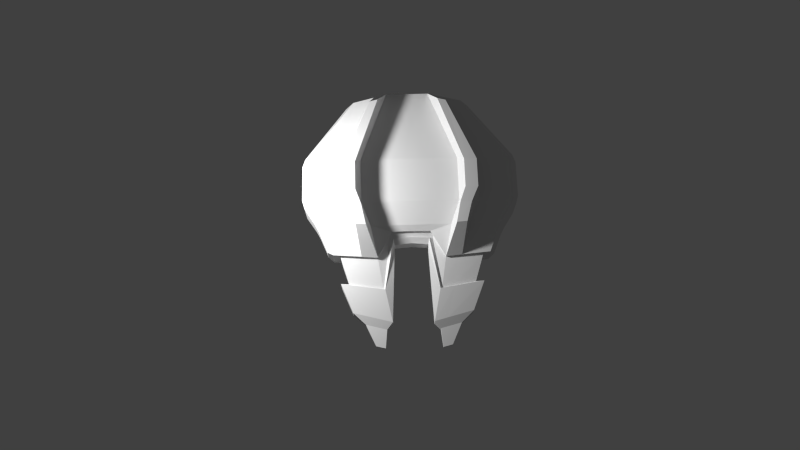 # Source: enemyS4.blend  (saved by Blender 2.76.0; exported with 4.5.12 LTS)
import bpy
from mathutils import Matrix  # noqa: F401  (used for matrix-valued properties, if any)

bpy.ops.wm.read_factory_settings(use_empty=True)
scene = bpy.context.scene
scene.name = 'Scene'

# ---- collections
col_collection_1 = bpy.data.collections.new('Collection 1'); scene.collection.children.link(col_collection_1)

# ---- materials (node trees are filled in below, after node groups)
mat_material = bpy.data.materials.new('Material')
mat_material.alpha_threshold = 0.0
mat_material.use_transparent_shadow = False
mat_material.roughness = 0.5

# ---- material node trees

# ---- world
world_world = bpy.data.worlds.new('World'); scene.world = world_world
world_world.color = (0.05088, 0.05088, 0.05088)
world_world.use_sun_shadow = False
world_world.sun_shadow_jitter_overblur = 0.0
world_world.cycles.sampling_method = 'MANUAL'
world_world.cycles.sample_map_resolution = 256

# ---- cameras
cam_camera = bpy.data.cameras.new('Camera')
cam_camera.clip_end = 100.0
cam_camera.lens = 35.0
cam_camera.sensor_width = 32.0
cam_camera.sensor_height = 18.0
cam_camera.display_size = 2.0
cam_camera.dof.focus_distance = 0.0
cam_camera.dof.aperture_fstop = 128.0
cam_camera.dof.aperture_blades = 6

# ---- lights
light_point = bpy.data.lights.new('Point', 'POINT')
light_point.transmission_factor = 0.0
light_point.energy = 100.0
light_point.shadow_buffer_clip_start = 0.5
light_point.shadow_soft_size = 0.1
light_point.shadow_maximum_resolution = 0.006
light_point.use_absolute_resolution = True
light_point.cycles.use_multiple_importance_sampling = False

# ---- meshes
me_cube = bpy.data.meshes.new('Cube')
me_cube.from_pydata([(0.2113, 0.14, 0.1105), (0.2113, 0.14, -0.1105), (0.2113, 0.0, -0.1105), (0.2113, 0.2799, 0.1105), (0.8093, 0.4078, -0.04487), (0.8093, 0.4078, 0.04487), (0.2113, 0.2799, -0.1105), (0.2113, 0.0, 0.1105), (0.04627, 0.3402, 0.1391), (-0.8162, 0.1523, -0.07472), (-0.2721, 0.3402, -0.1391), (0.8784, 0.1415, -0.04487), (0.8784, 0.1415, 0.04487), (-0.2721, 0.0, 0.1391), (-0.2721, 0.0, -0.1391), (0.04627, 0.0, -0.1391), (0.04627, 0.3402, -0.1391), (-0.2721, 0.3402, 0.1391), (-0.8162, 0.0, -0.07472), (0.04627, 0.0, 0.1391), (-0.8162, 0.1523, 0.07472), (0.3241, 0.0, 0.04487), (-0.8162, 0.0, 0.07472), (0.3241, 0.0, -0.04487), (-0.2721, 0.1701, 0.1391), (0.04627, 0.1701, -0.1391), (0.3339, 0.1167, 0.04487), (-0.2721, 0.1701, -0.1391), (-0.8162, 0.07614, -0.07472), (0.04627, 0.1701, 0.1391), (0.3339, 0.1167, -0.04487), (-0.8162, 0.07614, 0.07472), (-0.7927, 0.2429, 0.07472), (0.2113, 0.4019, 0.1105), (0.2113, 0.4019, -0.1105), (0.8556, 0.2295, -0.04487), (0.04627, 0.477, 0.1391), (-0.7927, 0.2429, -0.07472), (-0.2721, 0.477, -0.1391), (0.8556, 0.2295, 0.04487), (0.04627, 0.477, -0.1391), (-0.2721, 0.477, 0.1391), (0.61, 0.4882, 0.06675), (0.61, 0.4882, -0.06675), (0.656, 0.1876, 0.06675), (0.4337, 0.2338, 0.08862), (0.2865, 0.0, 0.06675), (0.2489, 0.0, 0.08862), (0.4337, 0.2338, -0.08862), (0.656, 0.1876, -0.06675), (0.2489, 0.0, -0.08862), (0.2865, 0.0, -0.06675), (0.293, 0.1244, 0.06675), (0.2522, 0.1322, 0.08862), (0.2522, 0.1322, -0.08862), (0.293, 0.1244, -0.06675), (0.6408, 0.287, 0.06675), (0.4261, 0.3445, 0.08862), (0.4261, 0.3445, -0.08862), (0.6408, 0.287, -0.06675), (0.4107, 0.4942, 0.06875), (0.61, 0.4318, 0.05178), (0.61, 0.4318, -0.05178), (0.4107, 0.4942, -0.06875), (0.656, 0.1986, 0.05178), (0.4337, 0.2344, 0.06875), (0.2865, 0.0, 0.05178), (0.2489, 0.0, 0.06875), (0.4337, 0.2344, -0.06875), (0.656, 0.1986, -0.05178), (0.2489, 0.0, -0.06875), (0.2865, 0.0, -0.05178), (0.293, 0.1496, 0.05178), (0.2522, 0.1556, 0.06875), (0.2522, 0.1556, -0.06875), (0.293, 0.1496, -0.05178), (0.6408, 0.2757, 0.05178), (0.4261, 0.3203, 0.06875), (0.4261, 0.3203, -0.06875), (0.6408, 0.2757, -0.05178), (0.1086, 0.3367, 0.272), (0.00404, 0.3749, 0.2901), (-0.1976, 0.3749, 0.2901), (-0.688, 0.2121, 0.2493), (-0.6731, 0.2695, 0.2493), (0.1086, 0.414, 0.272), (0.00404, 0.4616, 0.2901), (-0.1976, 0.4616, 0.2901), (0.2495, 0.3075, 0.2581), (0.2446, 0.3776, 0.2581), (0.8871, 0.3241, -0.02405), (0.8871, 0.3241, 0.02405), (0.9241, 0.1813, -0.02405), (0.9241, 0.1813, 0.02405), (0.9119, 0.2285, -0.02405), (0.9119, 0.2285, 0.02405), (1.033, 0.2571, -0.01077), (1.033, 0.2571, 0.01077), (1.049, 0.1932, -0.01077), (1.049, 0.1932, 0.01077), (1.044, 0.2143, -0.01077), (1.044, 0.2143, 0.01077), (-0.7196, 0.4444, -0.0468), (-0.7543, 0.3916, -0.07472), (-0.7196, 0.4444, 0.0468), (-0.7543, 0.3916, 0.07472), (-0.2721, 0.7254, 0.1391), (-0.2408, 0.7542, 0.1079), (-0.2977, 0.7364, 0.1042), (0.0726, 0.7374, 0.103), (0.01505, 0.7542, 0.1079), (0.04627, 0.7254, 0.1391), (0.04627, 0.7254, -0.1391), (0.01505, 0.7542, -0.1079), (0.0726, 0.7374, -0.103), (-0.2977, 0.7364, -0.1042), (-0.2408, 0.7542, -0.1079), (-0.2721, 0.7254, -0.1391), (0.2113, 0.6203, -0.1105), (0.185, 0.6659, -0.08351), (0.2403, 0.6374, -0.07594), (0.2113, 0.6203, 0.1105), (0.2403, 0.6374, 0.07594), (0.185, 0.6659, 0.08351), (0.3817, 0.5804, 0.06042), (0.4109, 0.5391, 0.0887), (0.3817, 0.5804, -0.06042), (0.4129, 0.5386, -0.0884)], [], [(41, 106, 105, 32), (42, 5, 4, 43), (34, 118, 127, 58), (38, 117, 112, 40), (27, 10, 16, 25), (4, 5, 91, 90), (24, 17, 20, 31), (55, 49, 11, 30), (0, 3, 8, 29), (29, 8, 17, 24), (26, 21, 23, 30), (107, 110, 113, 116), (37, 103, 117, 38), (36, 111, 106, 41), (59, 43, 4, 35), (125, 57, 77, 60), (40, 112, 118, 34), (109, 123, 119, 114), (31, 20, 9, 28), (32, 105, 103, 37), (28, 9, 10, 27), (53, 45, 3, 0), (25, 16, 6, 1), (33, 121, 111, 36), (15, 25, 1, 2), (47, 53, 0, 7), (18, 28, 27, 14), (22, 31, 28, 18), (12, 26, 30, 11), (19, 29, 24, 13), (7, 0, 29, 19), (51, 55, 30, 23), (13, 24, 31, 22), (14, 27, 25, 15), (9, 37, 38, 10), (33, 36, 86, 85), (8, 3, 80, 81), (41, 32, 84, 87), (49, 59, 35, 11), (36, 41, 87, 86), (39, 12, 93, 95), (16, 40, 34, 6), (10, 38, 40, 16), (20, 32, 37, 9), (6, 34, 58, 48), (58, 127, 63, 78), (12, 39, 56, 44), (59, 49, 69, 79), (2, 1, 54, 50), (52, 44, 64, 72), (21, 26, 52, 46), (49, 55, 75, 69), (26, 12, 44, 52), (48, 58, 78, 68), (39, 5, 42, 56), (53, 47, 67, 73), (122, 124, 126, 120), (54, 48, 68, 74), (1, 6, 48, 54), (46, 52, 72, 66), (57, 125, 121, 33), (43, 59, 79, 62), (68, 78, 79, 69), (64, 76, 77, 65), (70, 74, 75, 71), (66, 72, 73, 67), (72, 64, 65, 73), (76, 61, 60, 77), (78, 63, 62, 79), (74, 68, 69, 75), (60, 61, 62, 63), (45, 53, 73, 65), (44, 56, 76, 64), (42, 43, 62, 61), (56, 42, 61, 76), (57, 45, 65, 77), (127, 125, 60, 63), (50, 54, 74, 70), (55, 51, 71, 75), (81, 86, 87, 82), (80, 85, 86, 81), (88, 89, 85, 80), (82, 87, 84, 83), (45, 57, 89, 88), (17, 8, 81, 82), (57, 33, 85, 89), (20, 17, 82, 83), (3, 45, 88, 80), (32, 20, 83, 84), (90, 91, 97, 96), (93, 92, 98, 99), (5, 39, 95, 91), (35, 4, 90, 94), (12, 11, 92, 93), (11, 35, 94, 92), (101, 99, 98, 100), (97, 101, 100, 96), (91, 95, 101, 97), (95, 93, 99, 101), (94, 90, 96, 100), (92, 94, 100, 98), (106, 107, 108), (109, 110, 111), (112, 113, 114), (115, 116, 117), (118, 119, 120), (121, 122, 123), (104, 102, 103, 105), (117, 103, 102, 115), (127, 118, 120, 126), (111, 121, 123, 109), (105, 106, 108, 104), (106, 111, 110, 107), (118, 112, 114, 119), (112, 117, 116, 113), (107, 116, 115, 108), (109, 114, 113, 110), (122, 120, 119, 123), (121, 125, 124, 122), (125, 127, 126, 124), (104, 108, 115, 102)])
_uv = me_cube.uv_layers.new(name='UVMap')
_uv.uv.foreach_set('vector', [0.464, 0.2151, 0.3462, 0.2238, 0.4864, 0.02062, 0.5554, 0.0, 0.9364, 0.1933, 0.9468, 0.1063, 0.9895, 0.1063, 1.0, 0.1933, 0.1545, 0.09037, 0.05044, 0.09016, 0.0896, 0.008066, 0.1821, 0.002963, 0.1183, 0.2864, 0.0, 0.2862, 4.499e-05, 0.1577, 0.1184, 0.158, 0.2645, 0.2867, 0.1835, 0.2865, 0.1835, 0.1581, 0.2646, 0.1583, 0.9895, 0.1063, 0.9468, 0.1063, 0.9559, 0.06481, 0.9789, 0.06481, 0.6365, 0.2173, 0.5554, 0.2175, 0.6456, 0.0001491, 0.6819, 7.459e-05, 0.8749, 0.3045, 0.8885, 0.1562, 0.9364, 0.0732, 0.8838, 0.2886, 0.6512, 0.4134, 0.5845, 0.4135, 0.5555, 0.3459, 0.6365, 0.3457, 0.6365, 0.3457, 0.5555, 0.3459, 0.5554, 0.2175, 0.6365, 0.2173, 0.2966, 0.551, 0.2966, 0.5041, 0.3393, 0.5041, 0.3393, 0.551, 0.1794, 0.7837, 0.1794, 0.6866, 0.2822, 0.6856, 0.2822, 0.7827, 0.2305, 0.4944, 0.1596, 0.4787, 0.0, 0.2862, 0.1183, 0.2864, 0.4767, 0.3431, 0.3588, 0.3517, 0.3462, 0.2238, 0.464, 0.2151, 0.8409, 0.1521, 0.7444, 0.1437, 0.8054, 0.07321, 0.8931, 0.0732, 0.8026, 0.6863, 0.8026, 0.7654, 0.7931, 0.7752, 0.7931, 0.7044, 0.1184, 0.158, 4.499e-05, 0.1577, 0.05044, 0.09016, 0.1545, 0.09037, 0.1815, 0.6624, 0.1896, 0.6095, 0.2692, 0.6087, 0.2796, 0.6614, 0.0911, 0.7862, 0.08914, 0.7555, 0.1602, 0.752, 0.1621, 0.7828, 0.08629, 0.7183, 0.08161, 0.6574, 0.1526, 0.654, 0.1573, 0.7149, 0.3099, 0.504, 0.2736, 0.5039, 0.1835, 0.2865, 0.2645, 0.2867, 0.6552, 0.4307, 0.6068, 0.504, 0.5845, 0.4135, 0.6512, 0.4134, 0.2646, 0.1583, 0.1835, 0.1581, 0.2126, 0.09049, 0.2793, 0.09062, 0.5193, 0.4079, 0.4157, 0.4155, 0.3588, 0.3517, 0.4767, 0.3431, 0.3456, 0.1584, 0.2646, 0.1583, 0.2793, 0.09062, 0.3459, 0.09076, 0.7181, 0.4292, 0.6552, 0.4307, 0.6512, 0.4134, 0.7179, 0.4132, 0.3462, 0.5041, 0.3099, 0.504, 0.2645, 0.2867, 0.3456, 0.2869, 0.09307, 0.817, 0.0911, 0.7862, 0.1621, 0.7828, 0.1641, 0.8136, 0.671, 0.7248, 0.671, 0.5042, 0.7135, 0.504, 0.7135, 0.7246, 0.7176, 0.3456, 0.6365, 0.3457, 0.6365, 0.2173, 0.7175, 0.2171, 0.7179, 0.4132, 0.6512, 0.4134, 0.6365, 0.3457, 0.7176, 0.3456, 0.9315, 0.3196, 0.8749, 0.3045, 0.8838, 0.2886, 0.9364, 0.3042, 0.7175, 0.2171, 0.6365, 0.2173, 0.6819, 7.459e-05, 0.7181, 0.0, 0.3456, 0.2869, 0.2645, 0.2867, 0.2646, 0.1583, 0.3456, 0.1584, 0.2736, 0.5039, 0.2305, 0.4944, 0.1183, 0.2864, 0.1835, 0.2865, 0.5411, 0.5834, 0.5278, 0.6567, 0.4555, 0.6706, 0.4639, 0.6242, 0.4217, 0.8432, 0.4399, 0.91, 0.3595, 0.8695, 0.3479, 0.8272, 0.5264, 0.7774, 0.5516, 0.9414, 0.4693, 0.9, 0.4546, 0.7471, 0.8885, 0.1562, 0.8409, 0.1521, 0.8931, 0.0732, 0.9364, 0.0732, 0.5278, 0.6567, 0.5264, 0.7774, 0.4546, 0.7471, 0.4555, 0.6706, 0.8931, 0.5956, 0.9364, 0.5956, 0.9239, 0.6182, 0.9007, 0.6182, 0.1835, 0.1581, 0.1184, 0.158, 0.1545, 0.09037, 0.2126, 0.09049, 0.1835, 0.2865, 0.1183, 0.2864, 0.1184, 0.158, 0.1835, 0.1581, 0.08914, 0.7555, 0.08629, 0.7183, 0.1573, 0.7149, 0.1602, 0.752, 0.2126, 0.09049, 0.1545, 0.09037, 0.1821, 0.002963, 0.2348, 0.0, 0.7181, 0.7654, 0.7182, 0.6865, 0.7276, 0.7044, 0.7276, 0.7752, 0.9364, 0.5956, 0.8931, 0.5956, 0.8409, 0.5167, 0.8885, 0.5126, 0.8026, 0.7091, 0.8026, 0.6693, 0.8098, 0.6737, 0.8097, 0.7045, 0.3459, 0.09076, 0.2793, 0.09062, 0.2832, 0.07334, 0.3462, 0.07478, 0.8749, 0.3643, 0.8885, 0.5126, 0.8837, 0.5142, 0.8636, 0.3674, 0.9364, 0.3646, 0.8838, 0.3802, 0.8749, 0.3643, 0.9315, 0.3492, 0.8885, 0.1562, 0.8749, 0.3045, 0.8636, 0.3014, 0.8837, 0.1546, 0.8838, 0.3802, 0.9364, 0.5956, 0.8885, 0.5126, 0.8749, 0.3643, 0.7181, 0.8103, 0.7181, 0.7654, 0.7276, 0.7752, 0.7276, 0.8101, 0.8931, 0.5956, 0.8055, 0.5956, 0.7444, 0.5251, 0.8409, 0.5167, 0.3261, 0.6044, 0.3261, 0.551, 0.3355, 0.551, 0.3355, 0.6138, 0.1928, 0.5844, 0.1993, 0.5226, 0.2569, 0.522, 0.2651, 0.5837, 0.2966, 0.6248, 0.2978, 0.5514, 0.3072, 0.551, 0.3072, 0.6244, 0.2793, 0.09062, 0.2126, 0.09049, 0.2348, 0.0, 0.2832, 0.07334, 0.3355, 0.6117, 0.3355, 0.5612, 0.3427, 0.551, 0.3427, 0.6117, 0.5554, 0.4931, 0.4624, 0.4937, 0.4157, 0.4155, 0.5193, 0.4079, 0.8026, 0.7899, 0.8026, 0.7091, 0.8097, 0.7045, 0.8096, 0.767, 0.8407, 0.2384, 0.8002, 0.2327, 0.8464, 0.1527, 0.8837, 0.1546, 0.8837, 0.5142, 0.8464, 0.5161, 0.8002, 0.4361, 0.8407, 0.4304, 0.9271, 0.3344, 0.8557, 0.3174, 0.8636, 0.3014, 0.9318, 0.3191, 0.9318, 0.3497, 0.8636, 0.3674, 0.8557, 0.3515, 0.9271, 0.3344, 0.8636, 0.3674, 0.8837, 0.5142, 0.8407, 0.4304, 0.8557, 0.3515, 0.8464, 0.5161, 0.7708, 0.5199, 0.7181, 0.4477, 0.8002, 0.4361, 0.8002, 0.2327, 0.7181, 0.2211, 0.7707, 0.1489, 0.8464, 0.1527, 0.8557, 0.3174, 0.8407, 0.2384, 0.8837, 0.1546, 0.8636, 0.3014, 0.8662, 0.7533, 0.8744, 0.6688, 0.9237, 0.6688, 0.9317, 0.7533, 0.3072, 0.6248, 0.3084, 0.5514, 0.3166, 0.551, 0.3166, 0.6244, 0.8662, 0.6688, 0.8662, 0.7086, 0.859, 0.7041, 0.8591, 0.6733, 0.8662, 0.7894, 0.8026, 0.7899, 0.8096, 0.767, 0.8589, 0.7666, 0.8662, 0.7086, 0.8662, 0.7894, 0.8589, 0.7666, 0.859, 0.7041, 0.8026, 0.7654, 0.8026, 0.8103, 0.7931, 0.8101, 0.7931, 0.7752, 0.7182, 0.6865, 0.8026, 0.6863, 0.7931, 0.7044, 0.7276, 0.7044, 0.3166, 0.6138, 0.3166, 0.5605, 0.3261, 0.551, 0.3261, 0.6138, 0.3427, 0.6218, 0.3427, 0.6723, 0.3355, 0.6723, 0.3356, 0.6117, 0.5982, 0.7828, 0.5569, 0.7835, 0.5554, 0.7021, 0.5967, 0.7015, 0.6174, 0.8254, 0.5806, 0.826, 0.5569, 0.7835, 0.5982, 0.7828, 0.6326, 0.8825, 0.5991, 0.8811, 0.5806, 0.826, 0.6174, 0.8254, 0.5967, 0.7015, 0.5554, 0.7021, 0.6438, 0.5104, 0.671, 0.504, 0.671, 0.9627, 0.6183, 0.9604, 0.5991, 0.8811, 0.6326, 0.8825, 0.4189, 0.7142, 0.4217, 0.8432, 0.3479, 0.8272, 0.3462, 0.7455, 0.5516, 0.4937, 0.5411, 0.5834, 0.4639, 0.6242, 0.4706, 0.5674, 0.4546, 0.4937, 0.4189, 0.7142, 0.3462, 0.7455, 0.3699, 0.5469, 0.4399, 0.91, 0.4546, 1.0, 0.3688, 0.9265, 0.3595, 0.8695, 0.08629, 0.7183, 0.08914, 0.7555, 0.001806, 0.7325, 0.0, 0.709, 0.9789, 0.06481, 0.9559, 0.06481, 0.9621, 0.0, 0.9724, 0.0, 0.6789, 0.7431, 0.7017, 0.743, 0.695, 0.7938, 0.6848, 0.7938, 0.8055, 0.5956, 0.8931, 0.5956, 0.9007, 0.6182, 0.8537, 0.6182, 0.8931, 0.0732, 0.8054, 0.07321, 0.8537, 0.0506, 0.9007, 0.0506, 0.671, 0.7248, 0.7135, 0.7246, 0.7017, 0.743, 0.6789, 0.7431, 0.9364, 0.0732, 0.8931, 0.0732, 0.9007, 0.0506, 0.9239, 0.0506, 0.3253, 0.6225, 0.3253, 0.6138, 0.3355, 0.6138, 0.3355, 0.6225, 0.3253, 0.6401, 0.3253, 0.6225, 0.3355, 0.6225, 0.3355, 0.6401, 0.8537, 0.6182, 0.9007, 0.6182, 0.923, 0.6688, 0.902, 0.6688, 0.9007, 0.6182, 0.9239, 0.6182, 0.9334, 0.6688, 0.923, 0.6688, 0.9007, 0.0506, 0.8537, 0.0506, 0.902, 1.836e-06, 0.923, 5.797e-07, 0.9239, 0.0506, 0.9007, 0.0506, 0.923, 5.797e-07, 0.9334, 0.0, 0.1641, 0.7915, 0.1794, 0.7837, 0.1809, 0.8027, 0.1815, 0.6624, 0.1794, 0.6866, 0.1641, 0.6708, 0.2966, 0.6695, 0.2822, 0.6856, 0.2796, 0.6614, 0.2801, 0.8017, 0.2822, 0.7827, 0.2966, 0.7902, 0.2813, 0.5921, 0.2692, 0.6087, 0.2651, 0.5837, 0.1761, 0.5931, 0.1928, 0.5844, 0.1896, 0.6095, 0.09276, 0.6347, 0.1372, 0.6326, 0.1526, 0.654, 0.08161, 0.6574, 0.1641, 0.5072, 0.1526, 0.654, 0.1372, 0.6326, 0.1478, 0.5041, 0.2695, 0.5041, 0.2813, 0.5921, 0.2651, 0.5837, 0.2569, 0.522, 0.1641, 0.6708, 0.1761, 0.5931, 0.1896, 0.6095, 0.1815, 0.6624, 0.08161, 0.6574, 0.03189, 0.5136, 0.04876, 0.5088, 0.09276, 0.6347, 0.1641, 0.7915, 0.1641, 0.6708, 0.1794, 0.6866, 0.1794, 0.7837, 0.2813, 0.5921, 0.2966, 0.6695, 0.2796, 0.6614, 0.2692, 0.6087, 0.2966, 0.6695, 0.2966, 0.7902, 0.2822, 0.7827, 0.2822, 0.6856, 0.1794, 0.7837, 0.2822, 0.7827, 0.2801, 0.8017, 0.1809, 0.8027, 0.1815, 0.6624, 0.2796, 0.6614, 0.2822, 0.6856, 0.1794, 0.6866, 0.1928, 0.5844, 0.2651, 0.5837, 0.2692, 0.6087, 0.1896, 0.6095, 0.1761, 0.5931, 0.1852, 0.5057, 0.1993, 0.5226, 0.1928, 0.5844, 0.8026, 0.6863, 0.7182, 0.6865, 0.7316, 0.6688, 0.7892, 0.6688, 0.09276, 0.6347, 0.04876, 0.5088, 0.1478, 0.5041, 0.1372, 0.6326])
me_cube.materials.append(mat_material)
me_cube.use_remesh_preserve_volume = False
me_cube.use_remesh_preserve_attributes = False
me_cube.use_mirror_vertex_groups = False
me_cube.update()

# ---- objects
ob_camera = bpy.data.objects.new('Camera', cam_camera)
ob_point = bpy.data.objects.new('Point', light_point)
ob_cube = bpy.data.objects.new('Cube', me_cube)

# ---- transforms, parenting, visibility, modifiers, constraints
ob_camera.location = (0.1289, 2.203, 5.816)
ob_camera.rotation_euler = (0.336, 3.193e-07, -3.168)
ob_camera.lineart.crease_threshold = 0.0
ob_point.location = (1.129, 0.0, 0.9015)
ob_point.lineart.crease_threshold = 0.0
ob_cube.location = (0.0, 0.0, 0.0)
ob_cube.rotation_euler = (0.0, -0.0, 1.571)
ob_cube.lineart.crease_threshold = 0.0
_m = ob_cube.modifiers.new('Mirror', 'MIRROR')
_m.use_axis = (False, True, False)
_m.use_clip = True

# ---- collection membership
col_collection_1.objects.link(ob_camera)
col_collection_1.objects.link(ob_point)
col_collection_1.objects.link(ob_cube)

# ---- scene / render settings (as saved in the file)
scene.camera = ob_camera
scene.frame_start = 1; scene.frame_end = 250; scene.frame_set(1)
scene.render.engine = 'BLENDER_EEVEE_NEXT'
scene.render.resolution_percentage = 50
scene.render.dither_intensity = 0.0
scene.render.bake_margin = 4
scene.cycles.use_denoising = False
scene.cycles.samples = 10
scene.cycles.sampling_pattern = 'TABULATED_SOBOL'
scene.cycles.light_sampling_threshold = 0.0
scene.cycles.use_adaptive_sampling = False
scene.cycles.use_light_tree = False
scene.cycles.blur_glossy = 0.0
scene.cycles.pixel_filter_type = 'GAUSSIAN'
scene.cycles.sample_clamp_indirect = 0.0
scene.view_settings.view_transform = 'Standard'
bpy.context.view_layer.update()
